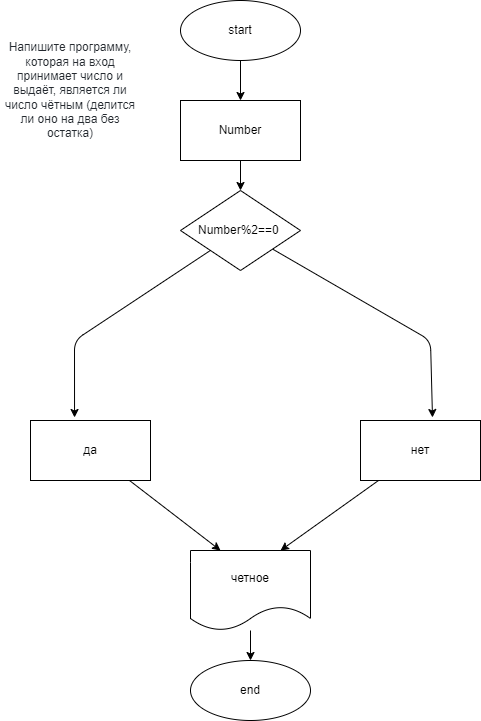

The diagram above was exported from draw.io. Its source (the exported page's mxGraphModel, read from the mxfile embedded in the PNG):
<mxGraphModel dx="828" dy="478" grid="1" gridSize="10" guides="1" tooltips="1" connect="1" arrows="1" fold="1" page="1" pageScale="1" pageWidth="850" pageHeight="1100" math="0" shadow="0">
  <root>
    <mxCell id="0" />
    <mxCell id="1" parent="0" />
    <mxCell id="4" value="" style="edgeStyle=none;html=1;" parent="1" source="2" target="3" edge="1">
      <mxGeometry relative="1" as="geometry" />
    </mxCell>
    <mxCell id="2" value="start" style="ellipse;whiteSpace=wrap;html=1;" parent="1" vertex="1">
      <mxGeometry x="240" y="30" width="120" height="60" as="geometry" />
    </mxCell>
    <mxCell id="10" value="" style="edgeStyle=none;html=1;" parent="1" source="3" edge="1">
      <mxGeometry relative="1" as="geometry">
        <mxPoint x="300" y="220" as="targetPoint" />
      </mxGeometry>
    </mxCell>
    <mxCell id="3" value="Number" style="whiteSpace=wrap;html=1;" parent="1" vertex="1">
      <mxGeometry x="240" y="130" width="120" height="60" as="geometry" />
    </mxCell>
    <mxCell id="5" value="&lt;span style=&quot;color: rgb(36 , 41 , 47) ; font-family: , , &amp;#34;sf mono&amp;#34; , &amp;#34;menlo&amp;#34; , &amp;#34;consolas&amp;#34; , &amp;#34;liberation mono&amp;#34; , monospace ; background-color: rgb(255 , 255 , 255)&quot;&gt;Напишите программу, которая на вход принимает число и выдаёт, является ли число чётным (делится ли оно на два без остатка)&lt;/span&gt;" style="text;html=1;strokeColor=none;fillColor=none;align=center;verticalAlign=middle;whiteSpace=wrap;rounded=0;" parent="1" vertex="1">
      <mxGeometry x="60" y="30" width="140" height="180" as="geometry" />
    </mxCell>
    <mxCell id="13" style="edgeStyle=none;html=1;entryX=0.367;entryY=-0.05;entryDx=0;entryDy=0;entryPerimeter=0;" parent="1" source="6" target="12" edge="1">
      <mxGeometry relative="1" as="geometry">
        <Array as="points">
          <mxPoint x="134" y="370" />
        </Array>
      </mxGeometry>
    </mxCell>
    <mxCell id="14" style="edgeStyle=none;html=1;entryX=0.6;entryY=-0.05;entryDx=0;entryDy=0;entryPerimeter=0;" parent="1" source="6" target="15" edge="1">
      <mxGeometry relative="1" as="geometry">
        <mxPoint x="490" y="430" as="targetPoint" />
        <Array as="points">
          <mxPoint x="490" y="370" />
        </Array>
      </mxGeometry>
    </mxCell>
    <mxCell id="6" value="Number%2==0&amp;nbsp;" style="rhombus;whiteSpace=wrap;html=1;" parent="1" vertex="1">
      <mxGeometry x="240" y="220" width="120" height="80" as="geometry" />
    </mxCell>
    <mxCell id="16" style="edgeStyle=none;html=1;" parent="1" source="12" edge="1">
      <mxGeometry relative="1" as="geometry">
        <mxPoint x="280" y="580" as="targetPoint" />
      </mxGeometry>
    </mxCell>
    <mxCell id="12" value="да" style="rounded=0;whiteSpace=wrap;html=1;" parent="1" vertex="1">
      <mxGeometry x="90" y="450" width="120" height="60" as="geometry" />
    </mxCell>
    <mxCell id="17" style="edgeStyle=none;html=1;" parent="1" source="15" edge="1">
      <mxGeometry relative="1" as="geometry">
        <mxPoint x="340" y="580" as="targetPoint" />
      </mxGeometry>
    </mxCell>
    <mxCell id="15" value="нет" style="rounded=0;whiteSpace=wrap;html=1;" parent="1" vertex="1">
      <mxGeometry x="420" y="450" width="120" height="60" as="geometry" />
    </mxCell>
    <mxCell id="20" value="" style="edgeStyle=none;html=1;" parent="1" source="18" target="19" edge="1">
      <mxGeometry relative="1" as="geometry" />
    </mxCell>
    <mxCell id="18" value="четное" style="shape=document;whiteSpace=wrap;html=1;boundedLbl=1;" parent="1" vertex="1">
      <mxGeometry x="250" y="580" width="120" height="80" as="geometry" />
    </mxCell>
    <mxCell id="19" value="end" style="ellipse;whiteSpace=wrap;html=1;" parent="1" vertex="1">
      <mxGeometry x="250" y="690" width="120" height="60" as="geometry" />
    </mxCell>
  </root>
</mxGraphModel>